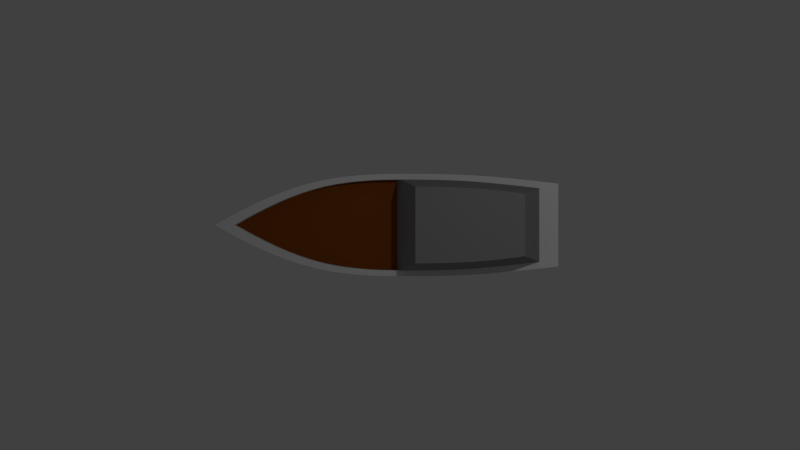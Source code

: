 # Source: ship1.blend  (saved by Blender 2.74.0; exported with 4.5.12 LTS)
import bpy
from mathutils import Matrix  # noqa: F401  (used for matrix-valued properties, if any)

bpy.ops.wm.read_factory_settings(use_empty=True)
scene = bpy.context.scene
scene.name = 'Scene'

# ---- collections
col_collection_1 = bpy.data.collections.new('Collection 1'); scene.collection.children.link(col_collection_1)

# ---- materials (node trees are filled in below, after node groups)
mat_metal = bpy.data.materials.new('Metal')
mat_metal.alpha_threshold = 0.0
mat_metal.use_transparent_shadow = False
mat_metal.roughness = 0.5
mat_metal.specular_intensity = 0.1
mat_metal.line_color = (0.0, 0.0, 0.0, 1.0)
mat_wood = bpy.data.materials.new('Wood')
mat_wood.alpha_threshold = 0.0
mat_wood.use_transparent_shadow = False
mat_wood.diffuse_color = (0.2598, 0.06951, 0.008584, 1.0)
mat_wood.roughness = 0.5
mat_wood.specular_intensity = 0.05
mat_metal2 = bpy.data.materials.new('Metal2')
mat_metal2.alpha_threshold = 0.0
mat_metal2.use_transparent_shadow = False
mat_metal2.diffuse_color = (0.2883, 0.2883, 0.2883, 1.0)
mat_metal2.roughness = 0.5
mat_metal2.specular_intensity = 0.1
mat_metal2.line_color = (0.0, 0.0, 0.0, 1.0)

# ---- material node trees

# ---- world
world_world = bpy.data.worlds.new('World'); scene.world = world_world
world_world.color = (0.05088, 0.05088, 0.05088)
world_world.use_sun_shadow = False
world_world.sun_shadow_jitter_overblur = 0.0
world_world.cycles.sampling_method = 'MANUAL'
world_world.cycles.sample_map_resolution = 256

# ---- cameras
cam_camera = bpy.data.cameras.new('Camera')
cam_camera.clip_end = 100.0
cam_camera.lens = 35.0
cam_camera.sensor_width = 32.0
cam_camera.sensor_height = 18.0
cam_camera.ortho_scale = 7.314
cam_camera.dof.focus_distance = 0.0
cam_camera.dof.aperture_fstop = 128.0

# ---- lights
light_lamp = bpy.data.lights.new('Lamp', 'POINT')
light_lamp.transmission_factor = 0.0
light_lamp.cutoff_distance = 30.0
light_lamp.energy = 100.0
light_lamp.shadow_buffer_clip_start = 1.001
light_lamp.shadow_soft_size = 0.1
light_lamp.shadow_maximum_resolution = 0.006
light_lamp.use_absolute_resolution = True
light_lamp.cycles.use_multiple_importance_sampling = False

# ---- meshes
me_cube = bpy.data.meshes.new('Cube')
me_cube.from_pydata([(2.05, 0.5366, -0.3739), (2.05, -0.5366, -0.3739), (-1.809, -0.3285, -0.3739), (-1.809, 0.3285, -0.3739), (2.05, 0.5366, 0.3739), (2.05, -0.5366, 0.3739), (-1.809, -0.3285, 0.3739), (-1.809, 0.3285, 0.3739), (1.081, 0.6479, -0.3739), (-1.081, 0.5972, -0.3739), (1.081, -0.6479, -0.3739), (-1.081, -0.5972, -0.3739), (1.081, 0.6479, 0.3739), (-1.081, 0.5972, 0.3739), (1.081, -0.6479, 0.3739), (-1.081, -0.5972, 0.3739), (0.3602, 0.6631, -0.3739), (-0.3602, 0.6631, -0.3739), (0.3602, -0.6631, -0.3739), (-0.3602, -0.6631, -0.3739), (0.3602, 0.6631, 0.3739), (-0.3602, 0.6631, 0.3739), (0.3602, -0.6631, 0.3739), (-0.3602, -0.6631, 0.3739), (-2.402, 8.714e-08, -0.3739), (-2.402, 5.621e-08, 0.3739), (1.805, 0.4769, 0.3739), (1.805, -0.4769, 0.3739), (-0.9769, 0.5308, 0.3739), (-1.624, 0.292, 0.3739), (-0.9769, -0.5308, 0.3739), (-1.624, -0.292, 0.3739), (0.944, 0.5758, 0.3739), (-0.3366, 0.5894, 0.3739), (0.944, -0.5759, 0.3739), (-0.3366, -0.5894, 0.3739), (0.3037, 0.5894, 0.3739), (0.3037, -0.5894, 0.3739), (-2.151, 3.872e-08, 0.3739), (1.547, 0.3854, 0.8798), (1.547, -0.3854, 0.8798), (-0.9769, 0.5308, 0.2219), (-1.624, 0.292, 0.2219), (-0.9769, -0.5308, 0.2219), (-1.624, -0.292, 0.2219), (0.9581, 0.4654, 0.8798), (-0.3366, 0.5894, 0.2219), (0.9581, -0.4654, 0.8798), (-0.3366, -0.5894, 0.2219), (0.191, 0.4763, 0.8798), (0.191, -0.4763, 0.8798), (-2.151, 3.872e-08, 0.2219), (-0.0338, 0.5894, 0.2213), (-0.0338, -0.5894, 0.2213), (9.537e-07, 0.6631, 0.3739), (-1.55e-06, -0.6631, 0.3739), (0.01609, 0.5894, 0.3689), (0.01609, -0.5894, 0.3689)], [], [(9, 11, 2, 3), (12, 20, 36, 32), (0, 4, 5, 1), (11, 15, 6, 2), (13, 9, 3, 7), (4, 0, 8, 12), (21, 17, 9, 13), (1, 5, 14, 10), (19, 23, 15, 11), (54, 21, 33, 56), (22, 14, 34, 37), (0, 1, 10, 8), (17, 19, 11, 9), (8, 10, 18, 16), (16, 18, 19, 17), (55, 22, 37, 57), (25, 6, 31, 38), (10, 14, 22, 18), (18, 22, 55, 23, 19), (12, 8, 16, 20), (20, 16, 17, 21, 54), (7, 3, 24, 25), (2, 6, 25, 24), (7, 25, 38, 29), (3, 2, 24), (32, 36, 49, 45), (56, 33, 46, 52), (37, 34, 47, 50), (38, 31, 44, 51), (29, 38, 51, 42), (15, 23, 35, 30), (14, 5, 27, 34), (21, 13, 28, 33), (4, 12, 32, 26), (6, 15, 30, 31), (13, 7, 29, 28), (5, 4, 26, 27), (41, 42, 44, 43), (39, 45, 47, 40), (46, 41, 43, 48), (45, 49, 50, 47), (52, 46, 48, 53), (44, 42, 51), (30, 35, 48, 43), (34, 27, 40, 47), (33, 28, 41, 46), (26, 32, 45, 39), (31, 30, 43, 44), (28, 29, 42, 41), (27, 26, 39, 40), (49, 56, 57, 50), (23, 55, 57, 35), (20, 54, 56, 36), (35, 57, 53, 48), (56, 52, 53, 57), (57, 37, 50), (36, 56, 49)])
me_cube.polygons.foreach_set('use_smooth', [True] * 57)
me_cube.polygons.foreach_set('material_index', [0, 0, 0, 0, 0, 0, 0, 0, 0, 0, 0, 0, 0, 0, 0, 0, 0, 0, 0, 0, 0, 0, 0, 0, 0, 2, 0, 2, 0, 0, 0, 0, 0, 0, 0, 0, 0, 1, 2, 1, 2, 1, 1, 0, 2, 0, 2, 0, 0, 2, 2, 0, 0, 0, 2, 2, 2])
_k = set([(4, 5), (4, 12), (5, 14), (6, 15), (6, 25), (7, 13), (7, 25), (12, 20), (13, 21), (14, 22), (15, 23), (20, 54), (21, 54), (22, 55), (23, 55), (26, 27), (26, 32), (26, 39), (27, 34), (27, 40), (28, 29), (28, 33), (29, 38), (30, 31), (30, 35), (31, 38), (32, 36), (33, 56), (34, 37), (35, 57), (36, 56), (37, 57), (39, 40), (39, 45), (40, 47), (41, 42), (41, 46), (42, 51), (43, 44), (43, 48), (44, 51), (45, 49), (46, 52), (47, 50), (48, 53), (49, 50), (49, 56), (50, 57), (52, 53), (52, 56), (53, 57)])
me_cube.attributes.new('sharp_edge', 'BOOLEAN', 'EDGE').data.foreach_set('value', [ (min(e.vertices), max(e.vertices)) in _k for e in me_cube.edges])
_k = {(0, 4): 1.0, (1, 5): 1.0, (4, 5): 1.0, (7, 13): 1.0, (6, 15): 1.0, (4, 12): 1.0, (13, 21): 1.0, (5, 14): 1.0, (15, 23): 1.0, (12, 20): 1.0, (21, 54): 1.0, (14, 22): 1.0, (23, 55): 1.0, (25, 38): 1.0, (24, 25): 1.0, (6, 25): 1.0, (7, 25): 1.0, (26, 27): 1.0, (28, 29): 1.0, (30, 31): 1.0, (26, 32): 1.0, (28, 33): 1.0, (27, 34): 1.0, (30, 35): 1.0, (32, 36): 1.0, (33, 56): 1.0, (34, 37): 1.0, (35, 57): 1.0, (38, 51): 1.0, (31, 38): 1.0, (29, 38): 1.0, (5, 27): 1.0, (4, 26): 1.0, (39, 40): 1.0, (41, 42): 1.0, (43, 44): 1.0, (39, 45): 1.0, (41, 46): 1.0, (40, 47): 1.0, (43, 48): 1.0, (45, 49): 1.0, (46, 52): 1.0, (47, 50): 1.0, (48, 53): 1.0, (49, 50): 1.0, (44, 51): 1.0, (42, 51): 1.0, (27, 40): 1.0, (26, 39): 1.0, (52, 53): 1.0, (20, 54): 1.0, (22, 55): 1.0, (36, 56): 1.0, (37, 57): 1.0, (53, 57): 1.0, (52, 56): 1.0, (50, 57): 1.0, (49, 56): 1.0}
me_cube.attributes.new('crease_edge', 'FLOAT', 'EDGE').data.foreach_set('value', [_k.get((min(e.vertices), max(e.vertices)), 0.0) for e in me_cube.edges])
me_cube.materials.append(mat_metal)
me_cube.materials.append(mat_wood)
me_cube.materials.append(mat_metal2)
me_cube.use_remesh_preserve_volume = False
me_cube.use_remesh_preserve_attributes = False
me_cube.use_mirror_vertex_groups = False
me_cube.update()

# ---- objects
ob_cube = bpy.data.objects.new('Cube', me_cube)
ob_lamp = bpy.data.objects.new('Lamp', light_lamp)
ob_camera = bpy.data.objects.new('Camera', cam_camera)

# ---- transforms, parenting, visibility, modifiers, constraints
ob_cube.location = (0.0, 0.0, 0.0)
ob_cube.lock_rotations_4d = False
ob_cube.empty_display_type = 'ARROWS'
ob_cube.lineart.crease_threshold = 0.0
_m = ob_cube.modifiers.new('Subsurf', 'SUBSURF')
_m.uv_smooth = 'PRESERVE_CORNERS'
_m.quality = 2
_m.levels = 2
_m.show_only_control_edges = False
_m = ob_cube.modifiers.new('EdgeSplit', 'EDGE_SPLIT')
_m.use_edge_angle = False
ob_lamp.location = (2.545, 1.755, 5.904)
ob_lamp.rotation_euler = (0.6503, 0.05522, 1.866)
ob_lamp.lock_rotations_4d = False
ob_lamp.empty_display_type = 'ARROWS'
ob_lamp.color = (0.0, 0.0, 0.0, 0.0)
ob_lamp.lineart.crease_threshold = 0.0
ob_camera.location = (0.0, 0.0, 11.71)
ob_camera.lock_rotations_4d = False
ob_camera.empty_display_type = 'ARROWS'
ob_camera.color = (0.0, 0.0, 0.0, 0.0)
ob_camera.display_type = 'WIRE'
ob_camera.lineart.crease_threshold = 0.0

# ---- collection membership
col_collection_1.objects.link(ob_cube)
col_collection_1.objects.link(ob_lamp)
col_collection_1.objects.link(ob_camera)

# ---- scene / render settings (as saved in the file)
scene.camera = ob_camera
scene.frame_start = 1; scene.frame_end = 250; scene.frame_set(1)
scene.render.engine = 'BLENDER_EEVEE_NEXT'
scene.render.resolution_percentage = 50
scene.render.dither_intensity = 0.0
scene.render.film_transparent = True
scene.cycles.use_denoising = False
scene.cycles.samples = 10
scene.cycles.sampling_pattern = 'TABULATED_SOBOL'
scene.cycles.light_sampling_threshold = 0.0
scene.cycles.use_adaptive_sampling = False
scene.cycles.use_light_tree = False
scene.cycles.blur_glossy = 0.0
scene.cycles.pixel_filter_type = 'GAUSSIAN'
scene.cycles.sample_clamp_indirect = 0.0
scene.view_settings.view_transform = 'Standard'
bpy.context.view_layer.update()
